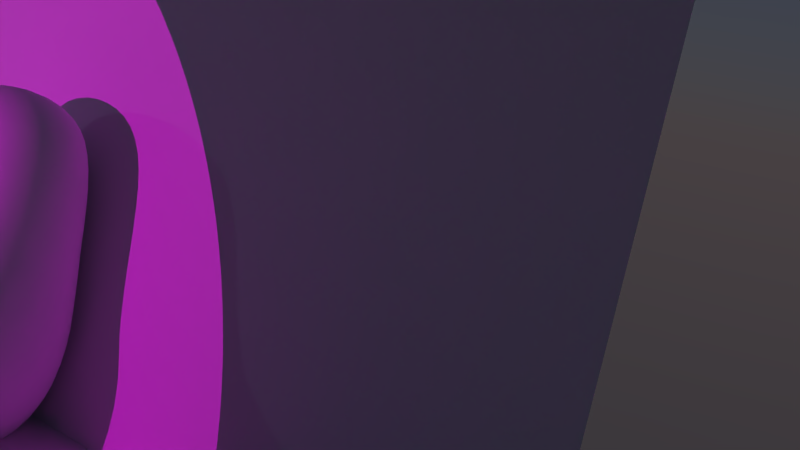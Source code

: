 # Source: projector_lamp_cmp.blend  (saved by Blender 2.64.9; exported with 4.5.12 LTS)
import bpy
from mathutils import Matrix  # noqa: F401  (used for matrix-valued properties, if any)

bpy.ops.wm.read_factory_settings(use_empty=True)
scene = bpy.context.scene
scene.name = 'Scene'

# ---- collections
col_collection_1 = bpy.data.collections.new('Collection 1'); scene.collection.children.link(col_collection_1)

# ---- materials (node trees are filled in below, after node groups)
mat_material = bpy.data.materials.new('Material')
mat_material.alpha_threshold = 0.0
mat_material.roughness = 0.5
mat_material.line_color = (0.0, 0.0, 0.0, 1.0)
mat_material_001 = bpy.data.materials.new('Material.001')
mat_material_001.alpha_threshold = 0.0
mat_material_001.roughness = 0.5
mat_material_001.line_color = (0.0, 0.0, 0.0, 1.0)

# ---- node groups
ng_removedistrortion = bpy.data.node_groups.new('removeDistrortion', 'ShaderNodeTree')
_s = ng_removedistrortion.interface.new_socket(name='UV', in_out='OUTPUT', socket_type='NodeSocketColor')
_s = ng_removedistrortion.interface.new_socket(name='Normal', in_out='INPUT', socket_type='NodeSocketVector')
_s.default_value = (0.5, 0.5, 0.5)
_s.min_value = 0.0
_s.max_value = -1e+04
_s = ng_removedistrortion.interface.new_socket(name='Angle (Deg)', in_out='INPUT', socket_type='NodeSocketFloat')
_s.default_value = 45.0
_s.min_value = -1e+04
_s.max_value = 1e+04
_N = ng_removedistrortion.nodes; _L = ng_removedistrortion.links
n0 = _N.new('ShaderNodeCombineColor'); n0.name = 'Combine RGB'; n0.location = (873, -67)
n0.width = 80
n1 = _N.new('ShaderNodeMath'); n1.name = 'Math'; n1.location = (-5, -5)
n1.width = 120
n1.hide = True
n1.operation = 'DIVIDE'
n2 = _N.new('ShaderNodeMath'); n2.name = 'Math.001'; n2.location = (106, -12)
n2.width = 120
n2.hide = True
n2.operation = 'ARCTANGENT'
n3 = _N.new('ShaderNodeMath'); n3.name = 'Math.003'; n3.location = (250, -20)
n3.width = 120
n3.hide = True
n3.operation = 'MULTIPLY'
n4 = _N.new('ShaderNodeMath'); n4.name = 'Math.004'; n4.location = (367, -27)
n4.width = 120
n4.hide = True
n4.operation = 'TANGENT'
n5 = _N.new('ShaderNodeMath'); n5.name = 'Math.008'; n5.location = (105, -168)
n5.width = 120
n5.hide = True
n5.operation = 'ARCTANGENT'
n6 = _N.new('ShaderNodeMath'); n6.name = 'Math.010'; n6.location = (366, -182)
n6.width = 120
n6.hide = True
n6.operation = 'TANGENT'
n7 = _N.new('ShaderNodeMath'); n7.name = 'Math.007'; n7.location = (-6, -160)
n7.width = 120
n7.hide = True
n7.operation = 'DIVIDE'
n8 = _N.new('ShaderNodeMath'); n8.name = 'Math.009'; n8.location = (249, -175)
n8.width = 120
n8.hide = True
n8.operation = 'MULTIPLY'
n9 = _N.new('ShaderNodeMath'); n9.name = 'Math.005'; n9.location = (542, 76)
n9.width = 120
n10 = _N.new('ShaderNodeMath'); n10.name = 'Math.006'; n10.location = (542, -77)
n10.width = 120
n11 = _N.new('ShaderNodeSeparateColor'); n11.name = 'Separate RGB'; n11.location = (-323, 45)
n11.width = 80
n12 = _N.new('ShaderNodeMath'); n12.name = 'Math.011'; n12.location = (-205, -24)
n12.width = 120
n12.operation = 'MULTIPLY'
n12.inputs[1].default_value = -1.0
n13 = _N.new('ShaderNodeMath'); n13.name = 'Math.002'; n13.location = (-212, -212)
n13.width = 120
n13.operation = 'DIVIDE'
n13.inputs[0].default_value = 45.0
n14 = _N.new('NodeGroupInput'); n14.name = 'Group Input'; n14.location = (-445, -83)
n15 = _N.new('NodeGroupOutput'); n15.name = 'Group Output'; n15.location = (995, -67)
_L.new(n11.outputs[0], n1.inputs[0])
_L.new(n1.outputs[0], n2.inputs[0])
_L.new(n14.outputs[0], n11.inputs[0])
_L.new(n14.outputs[1], n13.inputs[1])
_L.new(n13.outputs[0], n3.inputs[1])
_L.new(n2.outputs[0], n3.inputs[0])
_L.new(n3.outputs[0], n4.inputs[0])
_L.new(n0.outputs[0], n15.inputs[0])
_L.new(n7.outputs[0], n5.inputs[0])
_L.new(n5.outputs[0], n8.inputs[0])
_L.new(n8.outputs[0], n6.inputs[0])
_L.new(n11.outputs[1], n7.inputs[0])
_L.new(n13.outputs[0], n8.inputs[1])
_L.new(n6.outputs[0], n10.inputs[0])
_L.new(n4.outputs[0], n9.inputs[0])
_L.new(n9.outputs[0], n0.inputs[0])
_L.new(n10.outputs[0], n0.inputs[1])
_L.new(n11.outputs[2], n12.inputs[0])
_L.new(n12.outputs[0], n1.inputs[1])
_L.new(n12.outputs[0], n7.inputs[1])
n15.is_active_output = True

# ---- material node trees
mat_material.use_nodes = True; mat_material.node_tree.nodes.clear()
_N = mat_material.node_tree.nodes; _L = mat_material.node_tree.links
n0 = _N.new('ShaderNodeOutputMaterial'); n0.name = 'Material Output'; n0.location = (300, 300)
n0.width = 120
n1 = _N.new('ShaderNodeBsdfDiffuse'); n1.name = 'Diffuse BSDF'; n1.location = (10, 300)
_L.new(n1.outputs[0], n0.inputs[0])
n0.is_active_output = True
mat_material_001.use_nodes = True; mat_material_001.node_tree.nodes.clear()
_N = mat_material_001.node_tree.nodes; _L = mat_material_001.node_tree.links
n0 = _N.new('ShaderNodeOutputMaterial'); n0.name = 'Material Output'; n0.location = (300, 300)
n0.width = 120
n1 = _N.new('ShaderNodeBsdfDiffuse'); n1.name = 'Diffuse BSDF'; n1.location = (10, 300)
n1.inputs[0].default_value = (0.9118, 0.9342, 0.958, 1.0)
_L.new(n1.outputs[0], n0.inputs[0])
n0.is_active_output = True

# ---- world
world_world = bpy.data.worlds.new('World'); scene.world = world_world
world_world.use_nodes = True; world_world.node_tree.nodes.clear()
_N = world_world.node_tree.nodes; _L = world_world.node_tree.links
n0 = _N.new('ShaderNodeOutputWorld'); n0.name = 'World Output'; n0.location = (300, 300)
n0.width = 120
n1 = _N.new('ShaderNodeBackground'); n1.name = 'Background'; n1.location = (10, 300)
n1.width = 150
n1.inputs[0].default_value = (0.05088, 0.05088, 0.05088, 1.0)
n2 = _N.new('ShaderNodeBackground'); n2.name = 'Background.001'; n2.location = (100, 300)
n2.width = 150
n2.inputs[1].default_value = 0.05
n3 = _N.new('ShaderNodeTexSky'); n3.name = 'Sky Texture'; n3.location = (-100, 300)
n3.sky_type = 'PREETHAM'
n3.sun_direction = (0.6009, 0.139, 0.7871)
n3.ground_albedo = 0.0
n3.sun_elevation = 1.571
_L.new(n2.outputs[0], n0.inputs[0])
_L.new(n3.outputs[0], n2.inputs[0])
n0.is_active_output = True
world_world.color = (0.05088, 0.05088, 0.05088)
world_world.use_sun_shadow = False
world_world.sun_shadow_jitter_overblur = 0.0
world_world.cycles.sampling_method = 'MANUAL'
world_world.cycles.sample_map_resolution = 256

# ---- cameras
cam_camera = bpy.data.cameras.new('Camera')
cam_camera.clip_end = 100.0
cam_camera.lens = 35.0
cam_camera.sensor_width = 32.0
cam_camera.sensor_height = 18.0
cam_camera.ortho_scale = 7.314
cam_camera.dof.focus_distance = 0.0

# ---- lights
light_point = bpy.data.lights.new('Point', 'POINT')
light_point.color = (0.4845, 0.6469, 1.0)
light_point.transmission_factor = 0.0
light_point.energy = 284.0
light_point.shadow_buffer_clip_start = 0.5
light_point.shadow_soft_size = 0.1
light_point.shadow_maximum_resolution = 0.006
light_point.use_absolute_resolution = True
light_point.cycles.use_multiple_importance_sampling = False
light_projectorsettings = bpy.data.lights.new('ProjectorSettings', 'SPOT')
light_projectorsettings.transmission_factor = 0.0
light_projectorsettings.energy = 1.0
light_projectorsettings.shadow_buffer_clip_start = 0.5
light_projectorsettings.shadow_maximum_resolution = 0.006
light_projectorsettings.use_absolute_resolution = True
light_projectorsettings.spot_blend = 0.0
light_projectorsettings.spot_size = 1.047
light_projectorsettings.cycles.use_multiple_importance_sampling = False
light_projectorsettings.use_nodes = True; light_projectorsettings.node_tree.nodes.clear()
_N = light_projectorsettings.node_tree.nodes; _L = light_projectorsettings.node_tree.links
n0 = _N.new('ShaderNodeGroup'); n0.name = 'Group'; n0.location = (-417, 224)
n0.width = 200
n0.node_tree = ng_removedistrortion
n0.inputs[1].default_value = 60.0
n1 = _N.new('ShaderNodeMapping'); n1.name = 'Mapping'; n1.location = (-681, 172)
n1.inputs[2].default_value = (-1.294, 0.1671, 1.253)
n2 = _N.new('ShaderNodeTexCoord'); n2.name = 'Texture Coordinate'; n2.location = (-863, 106)
n2.width = 150
n3 = _N.new('ShaderNodeTexImage'); n3.name = 'Image Texture'; n3.location = (-191, 212)
n3.width = 150
n3.image = None
n4 = _N.new('ShaderNodeMix'); n4.name = 'Mix'; n4.location = (-11, 304)
n4.width = 100
n4.data_type = 'RGBA'
n4.blend_type = 'MULTIPLY'
n4.inputs[0].default_value = 1.0
n5 = _N.new('ShaderNodeEmission'); n5.name = 'Emission'; n5.location = (117, 324)
n5.width = 171
n5.inputs[1].default_value = 1e+04
n6 = _N.new('ShaderNodeOutputLight'); n6.name = 'Lamp Output'; n6.location = (312, 319)
n6.width = 120
n7 = _N.new('ShaderNodeNewGeometry'); n7.name = 'Geometry'; n7.location = (0, 0)
n8 = _N.new('ShaderNodeVectorTransform'); n8.name = 'Vector Transform'; n8.location = (0, 0)
n8.vector_type = 'NORMAL'
_L.new(n5.outputs[0], n6.inputs[0])
_L.new(n0.outputs[0], n3.inputs[0])
_L.new(n3.outputs[0], n4.inputs[6])
_L.new(n4.outputs[2], n5.inputs[0])
_L.new(n3.outputs[1], n4.inputs[7])
_L.new(n1.outputs[0], n0.inputs[0])
_L.new(n7.outputs[4], n8.inputs[0])
_L.new(n8.outputs[0], n1.inputs[0])
n6.is_active_output = True

# ---- meshes
me_cube_001 = bpy.data.meshes.new('Cube.001')
me_cube_001.from_pydata([(-1.0, -1.0, -1.0), (-1.0, 1.0, -1.0), (1.0, 1.0, -1.0), (1.0, -1.0, -1.0), (-1.0, -1.0, 6.381), (-1.0, 1.0, 6.381), (1.0, 1.0, 6.381), (1.0, -1.0, 6.381)], [], [(4, 5, 1, 0), (5, 6, 2, 1), (6, 7, 3, 2), (7, 4, 0, 3), (0, 1, 2, 3), (7, 6, 5, 4)])
me_cube_001.use_remesh_preserve_volume = False
me_cube_001.use_remesh_preserve_attributes = False
me_cube_001.use_mirror_vertex_groups = False
me_cube_001.update()
me_plane = bpy.data.meshes.new('Plane')
me_plane.from_pydata([(0.01745, -2.447, 0.0001523), (-0.01745, -2.447, 2.0), (0.01745, 2.447, 0.0001523), (-0.01745, 2.447, 2.0), (3.362, -2.447, 0.0001523), (3.362, 2.447, 0.0001523)], [], [(1, 0, 2, 3), (2, 0, 4, 5)])
me_plane.materials.append(mat_material)
me_plane.use_remesh_preserve_volume = False
me_plane.use_remesh_preserve_attributes = False
me_plane.use_mirror_vertex_groups = False
me_plane.update()
me_cube = bpy.data.meshes.new('Cube')
me_cube.from_pydata([(1.0, 1.0, -1.0), (1.0, -1.0, -1.0), (-1.0, -1.0, -1.0), (-1.0, 1.0, -1.0), (1.0, 1.0, 1.0), (1.0, -1.0, 1.0), (-1.0, -1.0, 1.0), (-1.0, 1.0, 1.0), (1.0, 2.484, 0.4836), (-1.0, 2.484, 0.4836), (1.0, 2.484, 2.484), (1.0, 0.4836, 2.484), (-1.0, 0.4836, 2.484), (-1.0, 2.484, 2.484), (1.0, 2.484, 4.182), (1.0, 0.4836, 4.182), (-1.0, 0.4836, 4.182), (-1.0, 2.484, 4.182), (2.432, 1.0, -1.0), (2.432, 1.0, 1.0), (2.432, 2.484, 0.4836), (2.432, 2.484, 2.484)], [], [(0, 1, 2, 3), (5, 4, 10, 11), (0, 4, 5, 1), (1, 5, 6, 2), (2, 6, 7, 3), (0, 8, 20, 18), (10, 13, 17, 14), (10, 8, 9, 13), (0, 3, 9, 8), (7, 6, 12, 13), (3, 7, 13, 9), (6, 5, 11, 12), (14, 17, 16, 15), (12, 11, 15, 16), (13, 12, 16, 17), (11, 10, 14, 15), (19, 18, 20, 21), (4, 0, 18, 19), (8, 10, 21, 20), (10, 4, 19, 21)])
me_cube.polygons.foreach_set('use_smooth', [True] * 20)
me_cube.materials.append(mat_material_001)
me_cube.use_remesh_preserve_volume = False
me_cube.use_remesh_preserve_attributes = False
me_cube.use_mirror_vertex_groups = False
me_cube.update()

# ---- objects
ob_point = bpy.data.objects.new('Point', light_point)
ob_cube_001 = bpy.data.objects.new('Cube.001', me_cube_001)
ob_projector = bpy.data.objects.new('Projector', light_projectorsettings)
ob_plane = bpy.data.objects.new('Plane', me_plane)
ob_cube = bpy.data.objects.new('Cube', me_cube)
ob_camera = bpy.data.objects.new('Camera', cam_camera)

# ---- transforms, parenting, visibility, modifiers, constraints
ob_point.location = (3.229, 10.0, 8.597)
ob_point.lineart.crease_threshold = 0.0
ob_cube_001.location = (7.388, 1.225, 0.4204)
ob_cube_001.lineart.crease_threshold = 0.0
ob_projector.location = (-5.782, -2.123, 8.194)
ob_projector.rotation_euler = (-1.848, -2.975, 1.889)
ob_projector.lineart.crease_threshold = 0.0
ob_plane.location = (19.01, -1.753, 0.0)
ob_plane.rotation_euler = (0.0, -0.0, 3.142)
ob_plane.scale = (6.098, 6.098, 6.098)
ob_plane.lineart.crease_threshold = 0.0
ob_cube.location = (16.88, 1.192e-07, 0.0)
ob_cube.rotation_euler = (0.0, -0.0, 3.142)
ob_cube.scale = (2.035, 2.035, 2.035)
ob_cube.lock_rotations_4d = False
ob_cube.empty_display_type = 'ARROWS'
ob_cube.lineart.crease_threshold = 0.0
_m = ob_cube.modifiers.new('Subsurf', 'SUBSURF')
_m.uv_smooth = 'PRESERVE_CORNERS'
_m.levels = 3
_m.render_levels = 3
_m.show_only_control_edges = False
ob_camera.location = (5.196, -20.92, 9.598)
ob_camera.rotation_euler = (1.435, -0.2082, -0.9856)
ob_camera.lock_rotations_4d = False
ob_camera.empty_display_type = 'ARROWS'
ob_camera.color = (0.0, 0.0, 0.0, 0.0)
ob_camera.display_type = 'WIRE'
ob_camera.lineart.crease_threshold = 0.0

# ---- collection membership
col_collection_1.objects.link(ob_point)
col_collection_1.objects.link(ob_cube_001)
col_collection_1.objects.link(ob_projector)
col_collection_1.objects.link(ob_plane)
col_collection_1.objects.link(ob_cube)
col_collection_1.objects.link(ob_camera)

# ---- scene / render settings (as saved in the file)
scene.camera = ob_camera
scene.frame_start = 1; scene.frame_end = 250; scene.frame_set(1)
scene.render.engine = 'CYCLES'
scene.render.image_settings.file_format = 'OPEN_EXR'
scene.render.image_settings.color_depth = '32'
scene.render.image_settings.compression = 90
scene.render.resolution_percentage = 50
scene.render.dither_intensity = 0.0
scene.render.bake_margin = 2
scene.render.bake_bias = 0.0
scene.cycles.use_denoising = False
scene.cycles.samples = 10
scene.cycles.sampling_pattern = 'TABULATED_SOBOL'
scene.cycles.light_sampling_threshold = 0.0
scene.cycles.use_adaptive_sampling = False
scene.cycles.use_light_tree = False
scene.cycles.caustics_reflective = False
scene.cycles.caustics_refractive = False
scene.cycles.blur_glossy = 0.0
scene.cycles.volume_bounces = 1
scene.cycles.pixel_filter_type = 'GAUSSIAN'
scene.cycles.sample_clamp_indirect = 0.0
scene.view_settings.view_transform = 'Standard'
bpy.context.view_layer.update()

